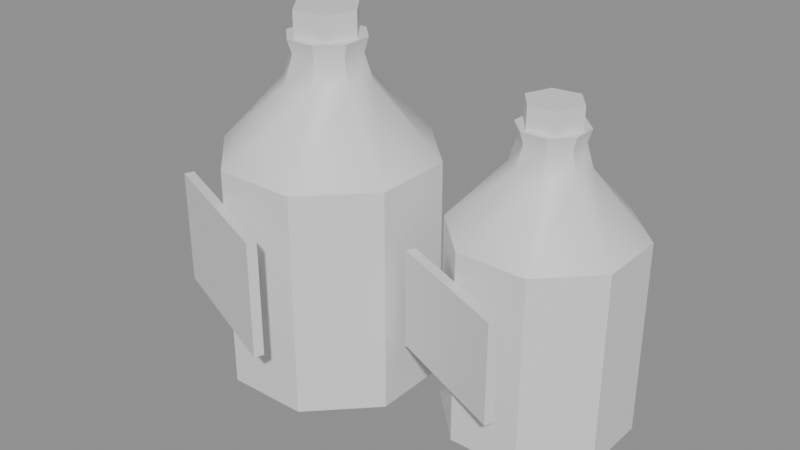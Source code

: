 # Source: ph_item_fever_tincture.blend  (saved by Blender 5.0.119; exported with 4.5.12 LTS)
import bpy
from mathutils import Matrix  # noqa: F401  (used for matrix-valued properties, if any)

bpy.ops.wm.read_factory_settings(use_empty=True)
scene = bpy.context.scene
scene.name = 'Scene'

# ---- materials (node trees are filled in below, after node groups)
mat_mat_painted = bpy.data.materials.new('mat_painted')

# ---- material node trees
mat_mat_painted.use_nodes = True; mat_mat_painted.node_tree.nodes.clear()
_N = mat_mat_painted.node_tree.nodes; _L = mat_mat_painted.node_tree.links
n0 = _N.new('ShaderNodeBsdfPrincipled'); n0.name = 'Principled BSDF'; n0.location = (-200, 100)
n1 = _N.new('ShaderNodeOutputMaterial'); n1.name = 'Material Output'; n1.location = (200, 100)
_L.new(n0.outputs[0], n1.inputs[0])
n1.is_active_output = True

# ---- meshes
me_ph_item_fever_tincture = bpy.data.meshes.new('ph_item_fever_tincture')
me_ph_item_fever_tincture.from_pydata([(-0.03693, 0.002289, 0.0), (0.004796, -0.01457, 0.004), (0.004496, 0.01987, 0.004), (-0.02007, 0.04401, 0.004), (-0.05451, 0.04371, 0.004), (-0.07865, 0.01915, 0.004), (-0.07835, -0.01529, 0.004), (-0.05378, -0.03943, 0.004), (-0.01934, -0.03913, 0.004), (0.004796, -0.01457, 0.0975), (0.004496, 0.01987, 0.0975), (-0.02007, 0.04401, 0.0975), (-0.05451, 0.04371, 0.0975), (-0.07865, 0.01915, 0.0975), (-0.07835, -0.01529, 0.0975), (-0.05378, -0.03943, 0.0975), (-0.01934, -0.03913, 0.0975), (-0.02024, -0.004454, 0.1264), (-0.02036, 0.009322, 0.1264), (-0.03018, 0.01898, 0.1264), (-0.04396, 0.01886, 0.1264), (-0.05362, 0.009032, 0.1264), (-0.0535, -0.004744, 0.1264), (-0.04367, -0.0144, 0.1264), (-0.02989, -0.01428, 0.1264), (-0.02358, -0.003105, 0.138), (-0.02367, 0.007916, 0.138), (-0.03153, 0.01564, 0.138), (-0.04255, 0.01554, 0.138), (-0.05028, 0.007683, 0.138), (-0.05018, -0.003337, 0.138), (-0.04232, -0.01106, 0.138), (-0.0313, -0.01097, 0.138), (-0.02191, -0.003779, 0.144), (-0.02201, 0.008619, 0.144), (-0.03086, 0.01731, 0.144), (-0.04326, 0.0172, 0.144), (-0.05195, 0.008358, 0.144), (-0.05184, -0.004041, 0.144), (-0.043, -0.01273, 0.144), (-0.0306, -0.01262, 0.144), (-0.03693, 0.002289, 0.144), (-0.03187, 0.01481, 0.1425), (-0.03187, 0.01481, 0.1545), (-0.02356, 0.004168, 0.1425), (-0.02356, 0.004168, 0.1545), (-0.02862, -0.008349, 0.1425), (-0.02862, -0.008349, 0.1545), (-0.04198, -0.01023, 0.1425), (-0.04198, -0.01023, 0.1545), (-0.0503, 0.0004103, 0.1425), (-0.0503, 0.0004103, 0.1545), (-0.04524, 0.01293, 0.1425), (-0.04524, 0.01293, 0.1545), (-0.08658, -0.0305, 0.036), (-0.08658, -0.0305, 0.084), (-0.08508, -0.02679, 0.036), (-0.08508, -0.02679, 0.084), (-0.02399, -0.05579, 0.036), (-0.02399, -0.05579, 0.084), (-0.02249, -0.05208, 0.036), (-0.02249, -0.05208, 0.084), (0.05134, 0.02055, 0.0), (0.08658, 0.006318, 0.004), (0.08632, 0.0354, 0.004), (0.06558, 0.05579, 0.004), (0.03649, 0.05553, 0.004), (0.01611, 0.03479, 0.004), (0.01636, 0.005705, 0.004), (0.03711, -0.01468, 0.004), (0.06619, -0.01443, 0.004), (0.08658, 0.006318, 0.0845), (0.08632, 0.0354, 0.0845), (0.06558, 0.05579, 0.0845), (0.03649, 0.05553, 0.0845), (0.01611, 0.03479, 0.0845), (0.01636, 0.005705, 0.0845), (0.03711, -0.01468, 0.0845), (0.06619, -0.01443, 0.0845), (0.06544, 0.01486, 0.1095), (0.06533, 0.02649, 0.1095), (0.05704, 0.03465, 0.1095), (0.0454, 0.03454, 0.1095), (0.03725, 0.02625, 0.1095), (0.03735, 0.01461, 0.1095), (0.04565, 0.00646, 0.1095), (0.05728, 0.006561, 0.1095), (0.06262, 0.016, 0.1196), (0.06254, 0.0253, 0.1196), (0.0559, 0.03183, 0.1196), (0.04659, 0.03175, 0.1196), (0.04007, 0.02511, 0.1196), (0.04015, 0.0158, 0.1196), (0.04679, 0.009278, 0.1196), (0.05609, 0.00936, 0.1196), (0.06403, 0.01543, 0.1248), (0.06393, 0.0259, 0.1248), (0.05647, 0.03324, 0.1248), (0.046, 0.03315, 0.1248), (0.03866, 0.02568, 0.1248), (0.03875, 0.01521, 0.1248), (0.04622, 0.007869, 0.1248), (0.05669, 0.00796, 0.1248), (0.05134, 0.02055, 0.1248), (0.05561, 0.03112, 0.1235), (0.05561, 0.03112, 0.1339), (0.06263, 0.02214, 0.1235), (0.06263, 0.02214, 0.1339), (0.05836, 0.01157, 0.1235), (0.05836, 0.01157, 0.1339), (0.04707, 0.009983, 0.1235), (0.04707, 0.009983, 0.1339), (0.04005, 0.01897, 0.1235), (0.04005, 0.01897, 0.1339), (0.04432, 0.02954, 0.1235), (0.04432, 0.02954, 0.1339), (0.009184, -0.007713, 0.0312), (0.009184, -0.007713, 0.0728), (0.01068, -0.004004, 0.0312), (0.01068, -0.004004, 0.0728), (0.06203, -0.02907, 0.0312), (0.06203, -0.02907, 0.0728), (0.06353, -0.02536, 0.0312), (0.06353, -0.02536, 0.0728)], [], [(0, 2, 1), (0, 3, 2), (0, 4, 3), (0, 5, 4), (0, 6, 5), (0, 7, 6), (0, 8, 7), (0, 1, 8), (1, 2, 10, 9), (2, 3, 11, 10), (3, 4, 12, 11), (4, 5, 13, 12), (5, 6, 14, 13), (6, 7, 15, 14), (7, 8, 16, 15), (8, 1, 9, 16), (9, 10, 18, 17), (10, 11, 19, 18), (11, 12, 20, 19), (12, 13, 21, 20), (13, 14, 22, 21), (14, 15, 23, 22), (15, 16, 24, 23), (16, 9, 17, 24), (17, 18, 26, 25), (18, 19, 27, 26), (19, 20, 28, 27), (20, 21, 29, 28), (21, 22, 30, 29), (22, 23, 31, 30), (23, 24, 32, 31), (24, 17, 25, 32), (25, 26, 34, 33), (26, 27, 35, 34), (27, 28, 36, 35), (28, 29, 37, 36), (29, 30, 38, 37), (30, 31, 39, 38), (31, 32, 40, 39), (32, 25, 33, 40), (34, 41, 33), (35, 41, 34), (36, 41, 35), (37, 41, 36), (38, 41, 37), (39, 41, 38), (40, 41, 39), (33, 41, 40), (42, 43, 45, 44), (44, 45, 47, 46), (46, 47, 49, 48), (48, 49, 51, 50), (45, 43, 53, 51, 49, 47), (50, 51, 53, 52), (52, 53, 43, 42), (42, 44, 46, 48, 50, 52), (54, 55, 57, 56), (56, 57, 61, 60), (60, 61, 59, 58), (58, 59, 55, 54), (56, 60, 58, 54), (61, 57, 55, 59), (62, 64, 63), (62, 65, 64), (62, 66, 65), (62, 67, 66), (62, 68, 67), (62, 69, 68), (62, 70, 69), (62, 63, 70), (63, 64, 72, 71), (64, 65, 73, 72), (65, 66, 74, 73), (66, 67, 75, 74), (67, 68, 76, 75), (68, 69, 77, 76), (69, 70, 78, 77), (70, 63, 71, 78), (71, 72, 80, 79), (72, 73, 81, 80), (73, 74, 82, 81), (74, 75, 83, 82), (75, 76, 84, 83), (76, 77, 85, 84), (77, 78, 86, 85), (78, 71, 79, 86), (79, 80, 88, 87), (80, 81, 89, 88), (81, 82, 90, 89), (82, 83, 91, 90), (83, 84, 92, 91), (84, 85, 93, 92), (85, 86, 94, 93), (86, 79, 87, 94), (87, 88, 96, 95), (88, 89, 97, 96), (89, 90, 98, 97), (90, 91, 99, 98), (91, 92, 100, 99), (92, 93, 101, 100), (93, 94, 102, 101), (94, 87, 95, 102), (96, 103, 95), (97, 103, 96), (98, 103, 97), (99, 103, 98), (100, 103, 99), (101, 103, 100), (102, 103, 101), (95, 103, 102), (104, 105, 107, 106), (106, 107, 109, 108), (108, 109, 111, 110), (110, 111, 113, 112), (107, 105, 115, 113, 111, 109), (112, 113, 115, 114), (114, 115, 105, 104), (104, 106, 108, 110, 112, 114), (116, 117, 119, 118), (118, 119, 123, 122), (122, 123, 121, 120), (120, 121, 117, 116), (118, 122, 120, 116), (123, 119, 117, 121)])
me_ph_item_fever_tincture.polygons.foreach_set('use_smooth', [True] * 124)
_k = set([(1, 2), (1, 8), (1, 9), (2, 3), (2, 10), (3, 4), (3, 11), (4, 5), (4, 12), (5, 6), (5, 13), (6, 7), (6, 14), (7, 8), (7, 15), (8, 16), (9, 10), (9, 16), (10, 11), (11, 12), (12, 13), (13, 14), (14, 15), (15, 16), (17, 25), (18, 26), (19, 27), (20, 28), (21, 29), (22, 30), (23, 31), (24, 32), (25, 33), (26, 34), (27, 35), (28, 36), (29, 37), (30, 38), (31, 39), (32, 40), (33, 34), (33, 40), (34, 35), (35, 36), (36, 37), (37, 38), (38, 39), (39, 40), (42, 43), (42, 44), (42, 52), (43, 45), (43, 53), (44, 45), (44, 46), (45, 47), (46, 47), (46, 48), (47, 49), (48, 49), (48, 50), (49, 51), (50, 51), (50, 52), (51, 53), (52, 53), (54, 55), (54, 56), (54, 58), (55, 57), (55, 59), (56, 57), (56, 60), (57, 61), (58, 59), (58, 60), (59, 61), (60, 61), (63, 64), (63, 70), (63, 71), (64, 65), (64, 72), (65, 66), (65, 73), (66, 67), (66, 74), (67, 68), (67, 75), (68, 69), (68, 76), (69, 70), (69, 77), (70, 78), (71, 72), (71, 78), (72, 73), (73, 74), (74, 75), (75, 76), (76, 77), (77, 78), (79, 87), (80, 88), (81, 89), (82, 90), (83, 91), (84, 92), (85, 93), (86, 94), (87, 95), (88, 96), (89, 97), (90, 98), (91, 99), (92, 100), (93, 101), (94, 102), (95, 96), (95, 102), (96, 97), (97, 98), (98, 99), (99, 100), (100, 101), (101, 102), (104, 105), (104, 106), (104, 114), (105, 107), (105, 115), (106, 107), (106, 108), (107, 109), (108, 109), (108, 110), (109, 111), (110, 111), (110, 112), (111, 113), (112, 113), (112, 114), (113, 115), (114, 115), (116, 117), (116, 118), (116, 120), (117, 119), (117, 121), (118, 119), (118, 122), (119, 123), (120, 121), (120, 122), (121, 123), (122, 123)])
me_ph_item_fever_tincture.attributes.new('sharp_edge', 'BOOLEAN', 'EDGE').data.foreach_set('value', [ (min(e.vertices), max(e.vertices)) in _k for e in me_ph_item_fever_tincture.edges])
_uv = me_ph_item_fever_tincture.uv_layers.new(name='UVMap')
_uv.uv.foreach_set('vector', [0.0, 0.0, 0.0, 0.0, 0.0, 0.0, 0.0, 0.0, 0.0, 0.0, 0.0, 0.0, 0.0, 0.0, 0.0, 0.0, 0.0, 0.0, 0.0, 0.0, 0.0, 0.0, 0.0, 0.0, 0.0, 0.0, 0.0, 0.0, 0.0, 0.0, 0.0, 0.0, 0.0, 0.0, 0.0, 0.0, 0.0, 0.0, 0.0, 0.0, 0.0, 0.0, 0.0, 0.0, 0.0, 0.0, 0.0, 0.0, 0.0, 0.0, 0.0, 0.0, 0.0, 0.0, 0.0, 0.0, 0.0, 0.0, 0.0, 0.0, 0.0, 0.0, 0.0, 0.0, 0.0, 0.0, 0.0, 0.0, 0.0, 0.0, 0.0, 0.0, 0.0, 0.0, 0.0, 0.0, 0.0, 0.0, 0.0, 0.0, 0.0, 0.0, 0.0, 0.0, 0.0, 0.0, 0.0, 0.0, 0.0, 0.0, 0.0, 0.0, 0.0, 0.0, 0.0, 0.0, 0.0, 0.0, 0.0, 0.0, 0.0, 0.0, 0.0, 0.0, 0.0, 0.0, 0.0, 0.0, 0.0, 0.0, 0.0, 0.0, 0.0, 0.0, 0.0, 0.0, 0.0, 0.0, 0.0, 0.0, 0.0, 0.0, 0.0, 0.0, 0.0, 0.0, 0.0, 0.0, 0.0, 0.0, 0.0, 0.0, 0.0, 0.0, 0.0, 0.0, 0.0, 0.0, 0.0, 0.0, 0.0, 0.0, 0.0, 0.0, 0.0, 0.0, 0.0, 0.0, 0.0, 0.0, 0.0, 0.0, 0.0, 0.0, 0.0, 0.0, 0.0, 0.0, 0.0, 0.0, 0.0, 0.0, 0.0, 0.0, 0.0, 0.0, 0.0, 0.0, 0.0, 0.0, 0.0, 0.0, 0.0, 0.0, 0.0, 0.0, 0.0, 0.0, 0.0, 0.0, 0.0, 0.0, 0.0, 0.0, 0.0, 0.0, 0.0, 0.0, 0.0, 0.0, 0.0, 0.0, 0.0, 0.0, 0.0, 0.0, 0.0, 0.0, 0.0, 0.0, 0.0, 0.0, 0.0, 0.0, 0.0, 0.0, 0.0, 0.0, 0.0, 0.0, 0.0, 0.0, 0.0, 0.0, 0.0, 0.0, 0.0, 0.0, 0.0, 0.0, 0.0, 0.0, 0.0, 0.0, 0.0, 0.0, 0.0, 0.0, 0.0, 0.0, 0.0, 0.0, 0.0, 0.0, 0.0, 0.0, 0.0, 0.0, 0.0, 0.0, 0.0, 0.0, 0.0, 0.0, 0.0, 0.0, 0.0, 0.0, 0.0, 0.0, 0.0, 0.0, 0.0, 0.0, 0.0, 0.0, 0.0, 0.0, 0.0, 0.0, 0.0, 0.0, 0.0, 0.0, 0.0, 0.0, 0.0, 0.0, 0.0, 0.0, 0.0, 0.0, 0.0, 0.0, 0.0, 0.0, 0.0, 0.0, 0.0, 0.0, 0.0, 0.0, 0.0, 0.0, 0.0, 0.0, 0.0, 0.0, 0.0, 0.0, 0.0, 0.0, 0.0, 0.0, 0.0, 0.0, 0.0, 0.0, 0.0, 0.0, 0.0, 0.0, 0.0, 0.0, 0.0, 0.0, 0.0, 0.0, 0.0, 0.0, 0.0, 0.0, 0.0, 0.0, 0.0, 0.0, 0.0, 0.0, 0.0, 0.0, 0.0, 0.0, 0.0, 0.0, 0.0, 0.0, 0.0, 0.0, 0.0, 0.0, 0.0, 0.0, 0.0, 0.0, 0.0, 0.0, 0.0, 0.0, 0.0, 0.0, 0.0, 0.0, 0.0, 0.0, 0.0, 0.0, 0.0, 0.0, 0.0, 0.0, 0.0, 0.0, 1.0, 0.5, 1.0, 1.0, 0.8333, 1.0, 0.8333, 0.5, 0.8333, 0.5, 0.8333, 1.0, 0.6667, 1.0, 0.6667, 0.5, 0.6667, 0.5, 0.6667, 1.0, 0.5, 1.0, 0.5, 0.5, 0.5, 0.5, 0.5, 1.0, 0.3333, 1.0, 0.3333, 0.5, 0.4578, 0.3701, 0.25, 0.49, 0.04224, 0.3701, 0.04224, 0.1299, 0.25, 0.01001, 0.4578, 0.1299, 0.3333, 0.5, 0.3333, 1.0, 0.1667, 1.0, 0.1667, 0.5, 0.1667, 0.5, 0.1667, 1.0, 0.0, 1.0, 0.0, 0.5, 0.75, 0.49, 0.9578, 0.3701, 0.9578, 0.1299, 0.75, 0.01001, 0.5422, 0.1299, 0.5422, 0.3701, 0.375, 0.0, 0.625, 0.0, 0.625, 0.25, 0.375, 0.25, 0.375, 0.25, 0.625, 0.25, 0.625, 0.5, 0.375, 0.5, 0.375, 0.5, 0.625, 0.5, 0.625, 0.75, 0.375, 0.75, 0.375, 0.75, 0.625, 0.75, 0.625, 1.0, 0.375, 1.0, 0.125, 0.5, 0.375, 0.5, 0.375, 0.75, 0.125, 0.75, 0.625, 0.5, 0.875, 0.5, 0.875, 0.75, 0.625, 0.75, 0.0, 0.0, 0.0, 0.0, 0.0, 0.0, 0.0, 0.0, 0.0, 0.0, 0.0, 0.0, 0.0, 0.0, 0.0, 0.0, 0.0, 0.0, 0.0, 0.0, 0.0, 0.0, 0.0, 0.0, 0.0, 0.0, 0.0, 0.0, 0.0, 0.0, 0.0, 0.0, 0.0, 0.0, 0.0, 0.0, 0.0, 0.0, 0.0, 0.0, 0.0, 0.0, 0.0, 0.0, 0.0, 0.0, 0.0, 0.0, 0.0, 0.0, 0.0, 0.0, 0.0, 0.0, 0.0, 0.0, 0.0, 0.0, 0.0, 0.0, 0.0, 0.0, 0.0, 0.0, 0.0, 0.0, 0.0, 0.0, 0.0, 0.0, 0.0, 0.0, 0.0, 0.0, 0.0, 0.0, 0.0, 0.0, 0.0, 0.0, 0.0, 0.0, 0.0, 0.0, 0.0, 0.0, 0.0, 0.0, 0.0, 0.0, 0.0, 0.0, 0.0, 0.0, 0.0, 0.0, 0.0, 0.0, 0.0, 0.0, 0.0, 0.0, 0.0, 0.0, 0.0, 0.0, 0.0, 0.0, 0.0, 0.0, 0.0, 0.0, 0.0, 0.0, 0.0, 0.0, 0.0, 0.0, 0.0, 0.0, 0.0, 0.0, 0.0, 0.0, 0.0, 0.0, 0.0, 0.0, 0.0, 0.0, 0.0, 0.0, 0.0, 0.0, 0.0, 0.0, 0.0, 0.0, 0.0, 0.0, 0.0, 0.0, 0.0, 0.0, 0.0, 0.0, 0.0, 0.0, 0.0, 0.0, 0.0, 0.0, 0.0, 0.0, 0.0, 0.0, 0.0, 0.0, 0.0, 0.0, 0.0, 0.0, 0.0, 0.0, 0.0, 0.0, 0.0, 0.0, 0.0, 0.0, 0.0, 0.0, 0.0, 0.0, 0.0, 0.0, 0.0, 0.0, 0.0, 0.0, 0.0, 0.0, 0.0, 0.0, 0.0, 0.0, 0.0, 0.0, 0.0, 0.0, 0.0, 0.0, 0.0, 0.0, 0.0, 0.0, 0.0, 0.0, 0.0, 0.0, 0.0, 0.0, 0.0, 0.0, 0.0, 0.0, 0.0, 0.0, 0.0, 0.0, 0.0, 0.0, 0.0, 0.0, 0.0, 0.0, 0.0, 0.0, 0.0, 0.0, 0.0, 0.0, 0.0, 0.0, 0.0, 0.0, 0.0, 0.0, 0.0, 0.0, 0.0, 0.0, 0.0, 0.0, 0.0, 0.0, 0.0, 0.0, 0.0, 0.0, 0.0, 0.0, 0.0, 0.0, 0.0, 0.0, 0.0, 0.0, 0.0, 0.0, 0.0, 0.0, 0.0, 0.0, 0.0, 0.0, 0.0, 0.0, 0.0, 0.0, 0.0, 0.0, 0.0, 0.0, 0.0, 0.0, 0.0, 0.0, 0.0, 0.0, 0.0, 0.0, 0.0, 0.0, 0.0, 0.0, 0.0, 0.0, 0.0, 0.0, 0.0, 0.0, 0.0, 0.0, 0.0, 0.0, 0.0, 0.0, 0.0, 0.0, 0.0, 0.0, 0.0, 0.0, 0.0, 0.0, 0.0, 0.0, 0.0, 0.0, 0.0, 0.0, 0.0, 0.0, 0.0, 0.0, 0.0, 0.0, 0.0, 0.0, 0.0, 0.0, 0.0, 0.0, 0.0, 0.0, 0.0, 0.0, 0.0, 0.0, 0.0, 0.0, 0.0, 0.0, 0.0, 0.0, 0.0, 0.0, 0.0, 0.0, 0.0, 0.0, 0.0, 0.0, 0.0, 0.0, 0.0, 0.0, 0.0, 0.0, 0.0, 0.0, 0.0, 0.0, 0.0, 0.0, 0.0, 0.0, 0.0, 0.0, 0.0, 0.0, 1.0, 0.5, 1.0, 1.0, 0.8333, 1.0, 0.8333, 0.5, 0.8333, 0.5, 0.8333, 1.0, 0.6667, 1.0, 0.6667, 0.5, 0.6667, 0.5, 0.6667, 1.0, 0.5, 1.0, 0.5, 0.5, 0.5, 0.5, 0.5, 1.0, 0.3333, 1.0, 0.3333, 0.5, 0.4578, 0.3701, 0.25, 0.49, 0.04224, 0.3701, 0.04224, 0.1299, 0.25, 0.01001, 0.4578, 0.1299, 0.3333, 0.5, 0.3333, 1.0, 0.1667, 1.0, 0.1667, 0.5, 0.1667, 0.5, 0.1667, 1.0, 0.0, 1.0, 0.0, 0.5, 0.75, 0.49, 0.9578, 0.3701, 0.9578, 0.1299, 0.75, 0.01001, 0.5422, 0.1299, 0.5422, 0.3701, 0.375, 0.0, 0.625, 0.0, 0.625, 0.25, 0.375, 0.25, 0.375, 0.25, 0.625, 0.25, 0.625, 0.5, 0.375, 0.5, 0.375, 0.5, 0.625, 0.5, 0.625, 0.75, 0.375, 0.75, 0.375, 0.75, 0.625, 0.75, 0.625, 1.0, 0.375, 1.0, 0.125, 0.5, 0.375, 0.5, 0.375, 0.75, 0.125, 0.75, 0.625, 0.5, 0.875, 0.5, 0.875, 0.75, 0.625, 0.75])
_ca = me_ph_item_fever_tincture.color_attributes.new('Col', 'FLOAT_COLOR', 'CORNER')
_ca.data.foreach_set('color', [0.07324, 0.04955, 0.0254, 1.0, 0.07324, 0.04955, 0.0254, 1.0, 0.07324, 0.04955, 0.0254, 1.0, 0.07324, 0.04955, 0.0254, 1.0, 0.07324, 0.04955, 0.0254, 1.0, 0.07324, 0.04955, 0.0254, 1.0, 0.07324, 0.04955, 0.0254, 1.0, 0.07324, 0.04955, 0.0254, 1.0, 0.07324, 0.04955, 0.0254, 1.0, 0.07324, 0.04955, 0.0254, 1.0, 0.07324, 0.04955, 0.0254, 1.0, 0.07324, 0.04955, 0.0254, 1.0, 0.07324, 0.04955, 0.0254, 1.0, 0.07324, 0.04955, 0.0254, 1.0, 0.07324, 0.04955, 0.0254, 1.0, 0.07324, 0.04955, 0.0254, 1.0, 0.07324, 0.04955, 0.0254, 1.0, 0.07324, 0.04955, 0.0254, 1.0, 0.07324, 0.04955, 0.0254, 1.0, 0.07324, 0.04955, 0.0254, 1.0, 0.07324, 0.04955, 0.0254, 1.0, 0.07324, 0.04955, 0.0254, 1.0, 0.07324, 0.04955, 0.0254, 1.0, 0.07324, 0.04955, 0.0254, 1.0, 0.07324, 0.04955, 0.0254, 1.0, 0.07324, 0.04955, 0.0254, 1.0, 0.08275, 0.05577, 0.02835, 1.0, 0.08275, 0.05577, 0.02835, 1.0, 0.07324, 0.04955, 0.0254, 1.0, 0.07324, 0.04955, 0.0254, 1.0, 0.08275, 0.05577, 0.02835, 1.0, 0.08275, 0.05577, 0.02835, 1.0, 0.07324, 0.04955, 0.0254, 1.0, 0.07324, 0.04955, 0.0254, 1.0, 0.08275, 0.05577, 0.02835, 1.0, 0.08275, 0.05577, 0.02835, 1.0, 0.07324, 0.04955, 0.0254, 1.0, 0.07324, 0.04955, 0.0254, 1.0, 0.08275, 0.05577, 0.02835, 1.0, 0.08275, 0.05577, 0.02835, 1.0, 0.07324, 0.04955, 0.0254, 1.0, 0.07324, 0.04955, 0.0254, 1.0, 0.08275, 0.05577, 0.02835, 1.0, 0.08275, 0.05577, 0.02835, 1.0, 0.07324, 0.04955, 0.0254, 1.0, 0.07324, 0.04955, 0.0254, 1.0, 0.08275, 0.05577, 0.02835, 1.0, 0.08275, 0.05577, 0.02835, 1.0, 0.07324, 0.04955, 0.0254, 1.0, 0.07324, 0.04955, 0.0254, 1.0, 0.08275, 0.05577, 0.02835, 1.0, 0.08275, 0.05577, 0.02835, 1.0, 0.07324, 0.04955, 0.0254, 1.0, 0.07324, 0.04955, 0.0254, 1.0, 0.08275, 0.05577, 0.02835, 1.0, 0.08275, 0.05577, 0.02835, 1.0, 0.08275, 0.05577, 0.02835, 1.0, 0.08275, 0.05577, 0.02835, 1.0, 0.09596, 0.06439, 0.03242, 1.0, 0.09596, 0.06439, 0.03242, 1.0, 0.08275, 0.05577, 0.02835, 1.0, 0.08275, 0.05577, 0.02835, 1.0, 0.09596, 0.06439, 0.03242, 1.0, 0.09596, 0.06439, 0.03242, 1.0, 0.08275, 0.05577, 0.02835, 1.0, 0.08275, 0.05577, 0.02835, 1.0, 0.09596, 0.06439, 0.03242, 1.0, 0.09596, 0.06439, 0.03242, 1.0, 0.08275, 0.05577, 0.02835, 1.0, 0.08275, 0.05577, 0.02835, 1.0, 0.09596, 0.06439, 0.03242, 1.0, 0.09596, 0.06439, 0.03242, 1.0, 0.08275, 0.05577, 0.02835, 1.0, 0.08275, 0.05577, 0.02835, 1.0, 0.09596, 0.06439, 0.03242, 1.0, 0.09596, 0.06439, 0.03242, 1.0, 0.08275, 0.05577, 0.02835, 1.0, 0.08275, 0.05577, 0.02835, 1.0, 0.09596, 0.06439, 0.03242, 1.0, 0.09596, 0.06439, 0.03242, 1.0, 0.08275, 0.05577, 0.02835, 1.0, 0.08275, 0.05577, 0.02835, 1.0, 0.09596, 0.06439, 0.03242, 1.0, 0.09596, 0.06439, 0.03242, 1.0, 0.08275, 0.05577, 0.02835, 1.0, 0.08275, 0.05577, 0.02835, 1.0, 0.09596, 0.06439, 0.03242, 1.0, 0.09596, 0.06439, 0.03242, 1.0, 0.09596, 0.06439, 0.03242, 1.0, 0.09596, 0.06439, 0.03242, 1.0, 0.1016, 0.06806, 0.03415, 1.0, 0.1016, 0.06806, 0.03415, 1.0, 0.09596, 0.06439, 0.03242, 1.0, 0.09596, 0.06439, 0.03242, 1.0, 0.1016, 0.06806, 0.03415, 1.0, 0.1016, 0.06806, 0.03415, 1.0, 0.09596, 0.06439, 0.03242, 1.0, 0.09596, 0.06439, 0.03242, 1.0, 0.1016, 0.06806, 0.03415, 1.0, 0.1016, 0.06806, 0.03415, 1.0, 0.09596, 0.06439, 0.03242, 1.0, 0.09596, 0.06439, 0.03242, 1.0, 0.1016, 0.06806, 0.03415, 1.0, 0.1016, 0.06806, 0.03415, 1.0, 0.09596, 0.06439, 0.03242, 1.0, 0.09596, 0.06439, 0.03242, 1.0, 0.1016, 0.06806, 0.03415, 1.0, 0.1016, 0.06806, 0.03415, 1.0, 0.09596, 0.06439, 0.03242, 1.0, 0.09596, 0.06439, 0.03242, 1.0, 0.1016, 0.06806, 0.03415, 1.0, 0.1016, 0.06806, 0.03415, 1.0, 0.09596, 0.06439, 0.03242, 1.0, 0.09596, 0.06439, 0.03242, 1.0, 0.1016, 0.06806, 0.03415, 1.0, 0.1016, 0.06806, 0.03415, 1.0, 0.09596, 0.06439, 0.03242, 1.0, 0.09596, 0.06439, 0.03242, 1.0, 0.1016, 0.06806, 0.03415, 1.0, 0.1016, 0.06806, 0.03415, 1.0, 0.1016, 0.06806, 0.03415, 1.0, 0.1016, 0.06806, 0.03415, 1.0, 0.1046, 0.07001, 0.03506, 1.0, 0.1046, 0.07001, 0.03506, 1.0, 0.1016, 0.06806, 0.03415, 1.0, 0.1016, 0.06806, 0.03415, 1.0, 0.1046, 0.07001, 0.03506, 1.0, 0.1046, 0.07001, 0.03506, 1.0, 0.1016, 0.06806, 0.03415, 1.0, 0.1016, 0.06806, 0.03415, 1.0, 0.1046, 0.07001, 0.03506, 1.0, 0.1046, 0.07001, 0.03506, 1.0, 0.1016, 0.06806, 0.03415, 1.0, 0.1016, 0.06806, 0.03415, 1.0, 0.1046, 0.07001, 0.03506, 1.0, 0.1046, 0.07001, 0.03506, 1.0, 0.1016, 0.06806, 0.03415, 1.0, 0.1016, 0.06806, 0.03415, 1.0, 0.1046, 0.07001, 0.03506, 1.0, 0.1046, 0.07001, 0.03506, 1.0, 0.1016, 0.06806, 0.03415, 1.0, 0.1016, 0.06806, 0.03415, 1.0, 0.1046, 0.07001, 0.03506, 1.0, 0.1046, 0.07001, 0.03506, 1.0, 0.1016, 0.06806, 0.03415, 1.0, 0.1016, 0.06806, 0.03415, 1.0, 0.1046, 0.07001, 0.03506, 1.0, 0.1046, 0.07001, 0.03506, 1.0, 0.1016, 0.06806, 0.03415, 1.0, 0.1016, 0.06806, 0.03415, 1.0, 0.1046, 0.07001, 0.03506, 1.0, 0.1046, 0.07001, 0.03506, 1.0, 0.1046, 0.07001, 0.03506, 1.0, 0.1046, 0.07001, 0.03506, 1.0, 0.1046, 0.07001, 0.03506, 1.0, 0.1046, 0.07001, 0.03506, 1.0, 0.1046, 0.07001, 0.03506, 1.0, 0.1046, 0.07001, 0.03506, 1.0, 0.1046, 0.07001, 0.03506, 1.0, 0.1046, 0.07001, 0.03506, 1.0, 0.1046, 0.07001, 0.03506, 1.0, 0.1046, 0.07001, 0.03506, 1.0, 0.1046, 0.07001, 0.03506, 1.0, 0.1046, 0.07001, 0.03506, 1.0, 0.1046, 0.07001, 0.03506, 1.0, 0.1046, 0.07001, 0.03506, 1.0, 0.1046, 0.07001, 0.03506, 1.0, 0.1046, 0.07001, 0.03506, 1.0, 0.1046, 0.07001, 0.03506, 1.0, 0.1046, 0.07001, 0.03506, 1.0, 0.1046, 0.07001, 0.03506, 1.0, 0.1046, 0.07001, 0.03506, 1.0, 0.1046, 0.07001, 0.03506, 1.0, 0.1046, 0.07001, 0.03506, 1.0, 0.1046, 0.07001, 0.03506, 1.0, 0.1046, 0.07001, 0.03506, 1.0, 0.2559, 0.1631, 0.08074, 1.0, 0.2557, 0.163, 0.08068, 1.0, 0.2561, 0.1633, 0.0808, 1.0, 0.2564, 0.1634, 0.08088, 1.0, 0.2564, 0.1634, 0.08088, 1.0, 0.2561, 0.1633, 0.0808, 1.0, 0.2552, 0.1627, 0.08054, 1.0, 0.2555, 0.1629, 0.08061, 1.0, 0.2555, 0.1629, 0.08061, 1.0, 0.2552, 0.1627, 0.08054, 1.0, 0.2539, 0.1619, 0.08015, 1.0, 0.2541, 0.162, 0.08021, 1.0, 0.2541, 0.162, 0.08021, 1.0, 0.2539, 0.1619, 0.08015, 1.0, 0.2536, 0.1617, 0.08005, 1.0, 0.2537, 0.1618, 0.08009, 1.0, 0.4566, 0.2879, 0.1395, 1.0, 0.4558, 0.2875, 0.1392, 1.0, 0.4536, 0.2861, 0.1386, 1.0, 0.452, 0.2851, 0.1381, 1.0, 0.4526, 0.2855, 0.1383, 1.0, 0.455, 0.2869, 0.139, 1.0, 0.2537, 0.1618, 0.08009, 1.0, 0.2536, 0.1617, 0.08005, 1.0, 0.2545, 0.1622, 0.08031, 1.0, 0.2546, 0.1623, 0.08036, 1.0, 0.2546, 0.1623, 0.08036, 1.0, 0.2545, 0.1622, 0.08031, 1.0, 0.2557, 0.163, 0.08068, 1.0, 0.2559, 0.1631, 0.08074, 1.0, 0.2559, 0.1631, 0.08074, 1.0, 0.2564, 0.1634, 0.08088, 1.0, 0.2555, 0.1629, 0.08061, 1.0, 0.2541, 0.162, 0.08021, 1.0, 0.2537, 0.1618, 0.08009, 1.0, 0.2546, 0.1623, 0.08036, 1.0, 0.5894, 0.5142, 0.3423, 1.0, 0.5903, 0.515, 0.3428, 1.0, 0.5906, 0.5153, 0.3429, 1.0, 0.5898, 0.5145, 0.3425, 1.0, 0.5898, 0.5145, 0.3425, 1.0, 0.5906, 0.5153, 0.3429, 1.0, 0.5987, 0.5223, 0.3476, 1.0, 0.5986, 0.5222, 0.3475, 1.0, 0.5986, 0.5222, 0.3475, 1.0, 0.5987, 0.5223, 0.3476, 1.0, 0.5984, 0.522, 0.3474, 1.0, 0.5983, 0.5219, 0.3473, 1.0, 0.5983, 0.5219, 0.3473, 1.0, 0.5984, 0.522, 0.3474, 1.0, 0.5903, 0.515, 0.3428, 1.0, 0.5894, 0.5142, 0.3423, 1.0, 0.5898, 0.5145, 0.3425, 1.0, 0.5986, 0.5222, 0.3475, 1.0, 0.5983, 0.5219, 0.3473, 1.0, 0.5894, 0.5142, 0.3423, 1.0, 0.7729, 0.6736, 0.4468, 1.0, 0.7624, 0.6644, 0.4408, 1.0, 0.7619, 0.6641, 0.4405, 1.0, 0.7724, 0.6732, 0.4465, 1.0, 0.07324, 0.04955, 0.0254, 1.0, 0.07324, 0.04955, 0.0254, 1.0, 0.07324, 0.04955, 0.0254, 1.0, 0.07324, 0.04955, 0.0254, 1.0, 0.07324, 0.04955, 0.0254, 1.0, 0.07324, 0.04955, 0.0254, 1.0, 0.07324, 0.04955, 0.0254, 1.0, 0.07324, 0.04955, 0.0254, 1.0, 0.07324, 0.04955, 0.0254, 1.0, 0.07324, 0.04955, 0.0254, 1.0, 0.07324, 0.04955, 0.0254, 1.0, 0.07324, 0.04955, 0.0254, 1.0, 0.07324, 0.04955, 0.0254, 1.0, 0.07324, 0.04955, 0.0254, 1.0, 0.07324, 0.04955, 0.0254, 1.0, 0.07324, 0.04955, 0.0254, 1.0, 0.07324, 0.04955, 0.0254, 1.0, 0.07324, 0.04955, 0.0254, 1.0, 0.07324, 0.04955, 0.0254, 1.0, 0.07324, 0.04955, 0.0254, 1.0, 0.07324, 0.04955, 0.0254, 1.0, 0.07324, 0.04955, 0.0254, 1.0, 0.07324, 0.04955, 0.0254, 1.0, 0.07324, 0.04955, 0.0254, 1.0, 0.07324, 0.04955, 0.0254, 1.0, 0.07324, 0.04955, 0.0254, 1.0, 0.08275, 0.05577, 0.02835, 1.0, 0.08275, 0.05577, 0.02835, 1.0, 0.07324, 0.04955, 0.0254, 1.0, 0.07324, 0.04955, 0.0254, 1.0, 0.08275, 0.05577, 0.02835, 1.0, 0.08275, 0.05577, 0.02835, 1.0, 0.07324, 0.04955, 0.0254, 1.0, 0.07324, 0.04955, 0.0254, 1.0, 0.08275, 0.05577, 0.02835, 1.0, 0.08275, 0.05577, 0.02835, 1.0, 0.07324, 0.04955, 0.0254, 1.0, 0.07324, 0.04955, 0.0254, 1.0, 0.08275, 0.05577, 0.02835, 1.0, 0.08275, 0.05577, 0.02835, 1.0, 0.07324, 0.04955, 0.0254, 1.0, 0.07324, 0.04955, 0.0254, 1.0, 0.08275, 0.05577, 0.02835, 1.0, 0.08275, 0.05577, 0.02835, 1.0, 0.07324, 0.04955, 0.0254, 1.0, 0.07324, 0.04955, 0.0254, 1.0, 0.08275, 0.05577, 0.02835, 1.0, 0.08275, 0.05577, 0.02835, 1.0, 0.07324, 0.04955, 0.0254, 1.0, 0.07324, 0.04955, 0.0254, 1.0, 0.08275, 0.05577, 0.02835, 1.0, 0.08275, 0.05577, 0.02835, 1.0, 0.07324, 0.04955, 0.0254, 1.0, 0.07324, 0.04955, 0.0254, 1.0, 0.08275, 0.05577, 0.02835, 1.0, 0.08275, 0.05577, 0.02835, 1.0, 0.08275, 0.05577, 0.02835, 1.0, 0.08275, 0.05577, 0.02835, 1.0, 0.09596, 0.06439, 0.03242, 1.0, 0.09596, 0.06439, 0.03242, 1.0, 0.08275, 0.05577, 0.02835, 1.0, 0.08275, 0.05577, 0.02835, 1.0, 0.09596, 0.06439, 0.03242, 1.0, 0.09596, 0.06439, 0.03242, 1.0, 0.08275, 0.05577, 0.02835, 1.0, 0.08275, 0.05577, 0.02835, 1.0, 0.09596, 0.06439, 0.03242, 1.0, 0.09596, 0.06439, 0.03242, 1.0, 0.08275, 0.05577, 0.02835, 1.0, 0.08275, 0.05577, 0.02835, 1.0, 0.09596, 0.06439, 0.03242, 1.0, 0.09596, 0.06439, 0.03242, 1.0, 0.08275, 0.05577, 0.02835, 1.0, 0.08275, 0.05577, 0.02835, 1.0, 0.09596, 0.06439, 0.03242, 1.0, 0.09596, 0.06439, 0.03242, 1.0, 0.08275, 0.05577, 0.02835, 1.0, 0.08275, 0.05577, 0.02835, 1.0, 0.09596, 0.06439, 0.03242, 1.0, 0.09596, 0.06439, 0.03242, 1.0, 0.08275, 0.05577, 0.02835, 1.0, 0.08275, 0.05577, 0.02835, 1.0, 0.09596, 0.06439, 0.03242, 1.0, 0.09596, 0.06439, 0.03242, 1.0, 0.08275, 0.05577, 0.02835, 1.0, 0.08275, 0.05577, 0.02835, 1.0, 0.09596, 0.06439, 0.03242, 1.0, 0.09596, 0.06439, 0.03242, 1.0, 0.09596, 0.06439, 0.03242, 1.0, 0.09596, 0.06439, 0.03242, 1.0, 0.1016, 0.06806, 0.03415, 1.0, 0.1016, 0.06806, 0.03415, 1.0, 0.09596, 0.06439, 0.03242, 1.0, 0.09596, 0.06439, 0.03242, 1.0, 0.1016, 0.06806, 0.03415, 1.0, 0.1016, 0.06806, 0.03415, 1.0, 0.09596, 0.06439, 0.03242, 1.0, 0.09596, 0.06439, 0.03242, 1.0, 0.1016, 0.06806, 0.03415, 1.0, 0.1016, 0.06806, 0.03415, 1.0, 0.09596, 0.06439, 0.03242, 1.0, 0.09596, 0.06439, 0.03242, 1.0, 0.1016, 0.06806, 0.03415, 1.0, 0.1016, 0.06806, 0.03415, 1.0, 0.09596, 0.06439, 0.03242, 1.0, 0.09596, 0.06439, 0.03242, 1.0, 0.1016, 0.06806, 0.03415, 1.0, 0.1016, 0.06806, 0.03415, 1.0, 0.09596, 0.06439, 0.03242, 1.0, 0.09596, 0.06439, 0.03242, 1.0, 0.1016, 0.06806, 0.03415, 1.0, 0.1016, 0.06806, 0.03415, 1.0, 0.09596, 0.06439, 0.03242, 1.0, 0.09596, 0.06439, 0.03242, 1.0, 0.1016, 0.06806, 0.03415, 1.0, 0.1016, 0.06806, 0.03415, 1.0, 0.09596, 0.06439, 0.03242, 1.0, 0.09596, 0.06439, 0.03242, 1.0, 0.1016, 0.06806, 0.03415, 1.0, 0.1016, 0.06806, 0.03415, 1.0, 0.1016, 0.06806, 0.03415, 1.0, 0.1016, 0.06806, 0.03415, 1.0, 0.1046, 0.07001, 0.03506, 1.0, 0.1046, 0.07001, 0.03506, 1.0, 0.1016, 0.06806, 0.03415, 1.0, 0.1016, 0.06806, 0.03415, 1.0, 0.1046, 0.07001, 0.03506, 1.0, 0.1046, 0.07001, 0.03506, 1.0, 0.1016, 0.06806, 0.03415, 1.0, 0.1016, 0.06806, 0.03415, 1.0, 0.1046, 0.07001, 0.03506, 1.0, 0.1046, 0.07001, 0.03506, 1.0, 0.1016, 0.06806, 0.03415, 1.0, 0.1016, 0.06806, 0.03415, 1.0, 0.1046, 0.07001, 0.03506, 1.0, 0.1046, 0.07001, 0.03506, 1.0, 0.1016, 0.06806, 0.03415, 1.0, 0.1016, 0.06806, 0.03415, 1.0, 0.1046, 0.07001, 0.03506, 1.0, 0.1046, 0.07001, 0.03506, 1.0, 0.1016, 0.06806, 0.03415, 1.0, 0.1016, 0.06806, 0.03415, 1.0, 0.1046, 0.07001, 0.03506, 1.0, 0.1046, 0.07001, 0.03506, 1.0, 0.1016, 0.06806, 0.03415, 1.0, 0.1016, 0.06806, 0.03415, 1.0, 0.1046, 0.07001, 0.03506, 1.0, 0.1046, 0.07001, 0.03506, 1.0, 0.1016, 0.06806, 0.03415, 1.0, 0.1016, 0.06806, 0.03415, 1.0, 0.1046, 0.07001, 0.03506, 1.0, 0.1046, 0.07001, 0.03506, 1.0, 0.1046, 0.07001, 0.03506, 1.0, 0.1046, 0.07001, 0.03506, 1.0, 0.1046, 0.07001, 0.03506, 1.0, 0.1046, 0.07001, 0.03506, 1.0, 0.1046, 0.07001, 0.03506, 1.0, 0.1046, 0.07001, 0.03506, 1.0, 0.1046, 0.07001, 0.03506, 1.0, 0.1046, 0.07001, 0.03506, 1.0, 0.1046, 0.07001, 0.03506, 1.0, 0.1046, 0.07001, 0.03506, 1.0, 0.1046, 0.07001, 0.03506, 1.0, 0.1046, 0.07001, 0.03506, 1.0, 0.1046, 0.07001, 0.03506, 1.0, 0.1046, 0.07001, 0.03506, 1.0, 0.1046, 0.07001, 0.03506, 1.0, 0.1046, 0.07001, 0.03506, 1.0, 0.1046, 0.07001, 0.03506, 1.0, 0.1046, 0.07001, 0.03506, 1.0, 0.1046, 0.07001, 0.03506, 1.0, 0.1046, 0.07001, 0.03506, 1.0, 0.1046, 0.07001, 0.03506, 1.0, 0.1046, 0.07001, 0.03506, 1.0, 0.1046, 0.07001, 0.03506, 1.0, 0.1046, 0.07001, 0.03506, 1.0, 0.2648, 0.1687, 0.08336, 1.0, 0.2643, 0.1684, 0.08322, 1.0, 0.265, 0.1688, 0.08344, 1.0, 0.2656, 0.1691, 0.08359, 1.0, 0.2656, 0.1691, 0.08359, 1.0, 0.265, 0.1688, 0.08344, 1.0, 0.2648, 0.1687, 0.08336, 1.0, 0.2653, 0.169, 0.08351, 1.0, 0.2653, 0.169, 0.08351, 1.0, 0.2648, 0.1687, 0.08336, 1.0, 0.2637, 0.168, 0.08305, 1.0, 0.2642, 0.1683, 0.08319, 1.0, 0.2642, 0.1683, 0.08319, 1.0, 0.2637, 0.168, 0.08305, 1.0, 0.263, 0.1676, 0.08285, 1.0, 0.2635, 0.1678, 0.08298, 1.0, 0.4729, 0.298, 0.1442, 1.0, 0.4715, 0.2972, 0.1438, 1.0, 0.4697, 0.2961, 0.1433, 1.0, 0.4692, 0.2958, 0.1431, 1.0, 0.4704, 0.2965, 0.1435, 1.0, 0.4724, 0.2977, 0.144, 1.0, 0.2635, 0.1678, 0.08298, 1.0, 0.263, 0.1676, 0.08285, 1.0, 0.2633, 0.1678, 0.08293, 1.0, 0.2638, 0.168, 0.08306, 1.0, 0.2638, 0.168, 0.08306, 1.0, 0.2633, 0.1678, 0.08293, 1.0, 0.2643, 0.1684, 0.08322, 1.0, 0.2648, 0.1687, 0.08336, 1.0, 0.2648, 0.1687, 0.08336, 1.0, 0.2656, 0.1691, 0.08359, 1.0, 0.2653, 0.169, 0.08351, 1.0, 0.2642, 0.1683, 0.08319, 1.0, 0.2635, 0.1678, 0.08298, 1.0, 0.2638, 0.168, 0.08306, 1.0, 0.6054, 0.5281, 0.3514, 1.0, 0.6055, 0.5282, 0.3515, 1.0, 0.6059, 0.5285, 0.3516, 1.0, 0.6057, 0.5284, 0.3516, 1.0, 0.6057, 0.5284, 0.3516, 1.0, 0.6059, 0.5285, 0.3516, 1.0, 0.6139, 0.5355, 0.3562, 1.0, 0.6146, 0.5361, 0.3566, 1.0, 0.6146, 0.5361, 0.3566, 1.0, 0.6139, 0.5355, 0.3562, 1.0, 0.6136, 0.5352, 0.356, 1.0, 0.6143, 0.5358, 0.3564, 1.0, 0.6143, 0.5358, 0.3564, 1.0, 0.6136, 0.5352, 0.356, 1.0, 0.6055, 0.5282, 0.3515, 1.0, 0.6054, 0.5281, 0.3514, 1.0, 0.6057, 0.5284, 0.3516, 1.0, 0.6146, 0.5361, 0.3566, 1.0, 0.6143, 0.5358, 0.3564, 1.0, 0.6054, 0.5281, 0.3514, 1.0, 0.7926, 0.6907, 0.458, 1.0, 0.7821, 0.6816, 0.452, 1.0, 0.7817, 0.6813, 0.4518, 1.0, 0.7922, 0.6904, 0.4578, 1.0])
me_ph_item_fever_tincture.materials.append(mat_mat_painted)
me_ph_item_fever_tincture.update()

# ---- objects
ob_ph_item_fever_tincture = bpy.data.objects.new('ph_item_fever_tincture', me_ph_item_fever_tincture)

# ---- transforms, parenting, visibility, modifiers, constraints
ob_ph_item_fever_tincture.location = (0.0, 0.0, 0.0)

# ---- collection membership
scene.collection.objects.link(ob_ph_item_fever_tincture)

# ---- scene / render settings (as saved in the file)
scene.frame_start = 1; scene.frame_end = 250; scene.frame_set(1)
scene.render.engine = 'BLENDER_EEVEE_NEXT'
scene.render.bake_bias = 0.0
scene.render.bake_samples = 0
scene.cycles.sampling_pattern = 'TABULATED_SOBOL'
scene.eevee.use_volume_custom_range = False
bpy.context.view_layer.update()

# ---- added for rendering (the .blend has no active camera and no usable light): camera, sun + grey world if the file has none
cam_auto = bpy.data.cameras.new('AutoCamera')
cam_auto.lens = 50.0
cam_auto.sensor_width = 36.0
cam_auto.clip_end = 1000.0
ob_auto_camera = bpy.data.objects.new('AutoCamera', cam_auto)
scene.collection.objects.link(ob_auto_camera)
ob_auto_camera.location = (0.238233, -0.28588, 0.267837)
ob_auto_camera.rotation_euler = (1.09748, -7.21219e-08, 0.694738)
scene.camera = ob_auto_camera
light_auto_sun = bpy.data.lights.new('AutoSun', 'SUN')
light_auto_sun.energy = 3.0
light_auto_sun.angle = 0.0523599
ob_auto_sun = bpy.data.objects.new('AutoSun', light_auto_sun)
scene.collection.objects.link(ob_auto_sun)
ob_auto_sun.rotation_euler = (0.872665, 0.174533, 0.523599)
if scene.world is None:
    world_auto = bpy.data.worlds.new('AutoWorld')
    world_auto.color = (0.3, 0.3, 0.3)
    scene.world = world_auto
bpy.context.view_layer.update()
